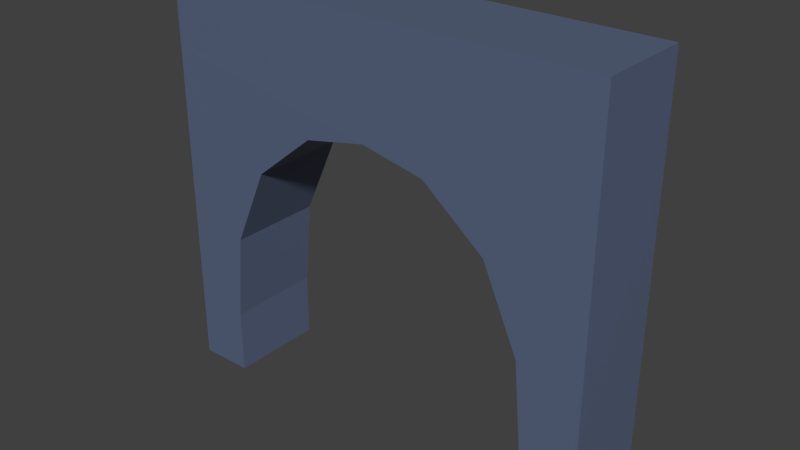 # Source: WallEntrance3.blend  (saved by Blender 3.5.10; exported with 4.5.12 LTS)
import bpy
from mathutils import Matrix  # noqa: F401  (used for matrix-valued properties, if any)

bpy.ops.wm.read_factory_settings(use_empty=True)
scene = bpy.context.scene
scene.name = 'Scene'

# ---- materials (node trees are filled in below, after node groups)
mat_blue = bpy.data.materials.new('Blue')

# ---- material node trees
mat_blue.use_nodes = True; mat_blue.node_tree.nodes.clear()
_N = mat_blue.node_tree.nodes; _L = mat_blue.node_tree.links
n0 = _N.new('ShaderNodeBsdfPrincipled'); n0.name = 'Principled BSDF'; n0.location = (10, 300)
n0.distribution = 'GGX'
n0.subsurface_method = 'RANDOM_WALK_SKIN'
n0.inputs[0].default_value = (0.0999, 0.1329, 0.2232, 1.0)
n0.inputs[3].default_value = 1.45
n0.inputs[27].default_value = (0.0, 0.0, 0.0, 1.0)
n0.inputs[28].default_value = 1.0
n1 = _N.new('ShaderNodeOutputMaterial'); n1.name = 'Material Output'; n1.location = (300, 300)
_L.new(n0.outputs[0], n1.inputs[0])
n1.is_active_output = True

# ---- world
world_world = bpy.data.worlds.new('World'); scene.world = world_world
world_world.color = (0.05088, 0.05088, 0.05088)
world_world.use_sun_shadow = False
world_world.sun_shadow_jitter_overblur = 0.0
world_world.cycles.sampling_method = 'MANUAL'
world_world.cycles.sample_map_resolution = 256

# ---- meshes
me_cube_001 = bpy.data.meshes.new('Cube.001')
me_cube_001.from_pydata([(-0.7665, 0.06526, 1.159), (-0.7665, 0.3962, 1.159), (-0.7665, 0.3962, 0.01305), (-0.7665, 0.06526, 0.01305), (-0.7665, 0.06526, 1.408), (-0.7665, 0.3962, 1.408), (0.7672, 0.3962, 1.159), (0.7672, 0.3962, 0.01305), (0.5812, 0.3962, 0.01334), (0.5804, 0.3962, 0.2379), (0.5524, 0.3962, 0.5377), (0.43, 0.3962, 0.8139), (0.2086, 0.3808, 0.9874), (0.0, 0.3801, 1.033), (-0.2086, 0.3808, 0.9874), (-0.43, 0.3962, 0.8139), (-0.5524, 0.3962, 0.5377), (-0.5804, 0.3962, 0.2379), (-0.5812, 0.3962, 0.01334), (-0.5812, 0.06526, 0.01334), (-0.5804, 0.06506, 0.2375), (-0.5524, 0.06506, 0.5373), (-0.4301, 0.06506, 0.8134), (-0.2173, 0.06449, 0.9871), (0.0, 0.06378, 1.032), (0.2173, 0.06449, 0.9871), (0.4301, 0.06506, 0.8134), (0.5524, 0.06506, 0.5373), (0.5804, 0.06506, 0.2375), (-0.6706, 0.06526, 1.408), (-0.4791, 0.06526, 1.408), (-0.2875, 0.06526, 1.408), (-0.09602, 0.06526, 1.408), (0.09552, 0.06526, 1.408), (0.287, 0.06526, 1.408), (0.4786, 0.06526, 1.408), (0.6701, 0.06526, 1.408), (0.7672, 0.06526, 1.408), (0.7672, 0.3962, 1.408), (0.7672, 0.06526, 1.159), (0.7672, 0.06526, 0.01305), (0.5812, 0.06526, 0.01334)], [], [(0, 1, 2, 3), (4, 5, 1, 0), (6, 7, 8, 9, 10, 11, 12, 13, 14, 15, 16, 17, 18, 2, 1), (19, 3, 2, 18), (5, 4, 29, 30, 31, 32, 33, 34, 35, 36, 37, 38), (5, 38, 6, 1), (6, 39, 40, 7), (7, 40, 41, 8), (38, 37, 39, 6), (21, 20, 17, 16), (22, 21, 16, 15), (20, 19, 18, 17), (23, 22, 15, 14), (24, 23, 14, 13), (25, 24, 13, 12), (26, 25, 12, 11), (27, 26, 11, 10), (28, 27, 10, 9), (9, 8, 41, 28), (0, 39, 37, 36, 35, 34, 33, 32, 31, 30, 29, 4), (3, 19, 20, 21, 22, 23, 24, 25, 26, 27, 28, 41, 40, 39, 0)])
me_cube_001.materials.append(mat_blue)
me_cube_001.use_remesh_preserve_volume = False
me_cube_001.use_remesh_preserve_attributes = False
me_cube_001.use_mirror_x = True
me_cube_001.use_mirror_vertex_groups = False
me_cube_001.update()

# ---- objects
ob_wallentrance_001 = bpy.data.objects.new('WallEntrance.001', me_cube_001)
ob_empty = bpy.data.objects.new('Empty', None)

# ---- transforms, parenting, visibility, modifiers, constraints
ob_wallentrance_001.location = (0.0, 0.0, 0.0)
ob_wallentrance_001.lineart.crease_threshold = 0.0
ob_wallentrance_001.use_mesh_mirror_x = True
ob_empty.location = (-2.258, -0.05651, 0.1353)
ob_empty.rotation_euler = (-0.3672, 7.76e-07, 0.5627)
ob_empty.empty_display_type = 'IMAGE'
ob_empty.empty_display_size = 5.0

# ---- collection membership
scene.collection.objects.link(ob_wallentrance_001)
scene.collection.objects.link(ob_empty)

# ---- scene / render settings (as saved in the file)
scene.frame_start = 1; scene.frame_end = 250; scene.frame_set(1)
scene.render.engine = 'CYCLES'
scene.render.resolution_percentage = 50
scene.render.dither_intensity = 0.0
scene.cycles.use_denoising = False
scene.cycles.samples = 10
scene.cycles.sampling_pattern = 'TABULATED_SOBOL'
scene.cycles.light_sampling_threshold = 0.0
scene.cycles.use_adaptive_sampling = False
scene.cycles.use_light_tree = False
scene.cycles.blur_glossy = 0.0
scene.cycles.pixel_filter_type = 'GAUSSIAN'
scene.cycles.sample_clamp_indirect = 0.0
scene.view_settings.view_transform = 'Standard'
bpy.context.view_layer.update()

# ---- added for rendering (the .blend has no active camera and no usable light): camera, sun
cam_auto = bpy.data.cameras.new('AutoCamera')
cam_auto.lens = 50.0
cam_auto.sensor_width = 36.0
cam_auto.clip_end = 1000.0
ob_auto_camera = bpy.data.objects.new('AutoCamera', cam_auto)
scene.collection.objects.link(ob_auto_camera)
ob_auto_camera.location = (1.94303, -2.10125, 2.26471)
ob_auto_camera.rotation_euler = (1.09748, -7.21219e-08, 0.694738)
scene.camera = ob_auto_camera
light_auto_sun = bpy.data.lights.new('AutoSun', 'SUN')
light_auto_sun.energy = 3.0
light_auto_sun.angle = 0.0523599
ob_auto_sun = bpy.data.objects.new('AutoSun', light_auto_sun)
scene.collection.objects.link(ob_auto_sun)
ob_auto_sun.rotation_euler = (0.872665, 0.174533, 0.523599)
bpy.context.view_layer.update()
